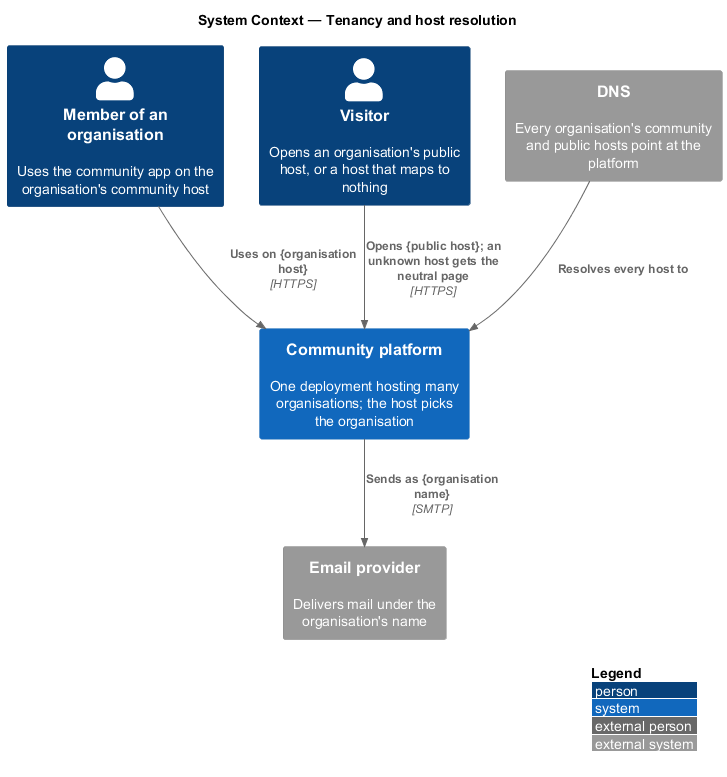

The diagram above was rendered by PlantUML. Its source (embedded in the PNG):
@startuml
!include <C4/C4_Context>
LAYOUT_WITH_LEGEND()
title System Context — Tenancy and host resolution
Person(member, "Member of an organisation", "Uses the community app on the organisation's community host")
Person(visitor, "Visitor", "Opens an organisation's public host, or a host that maps to nothing")
System(platform, "Community platform", "One deployment hosting many organisations; the host picks the organisation")
System_Ext(dns, "DNS", "Every organisation's community and public hosts point at the platform")
System_Ext(email, "Email provider", "Delivers mail under the organisation's name")
Rel(member, platform, "Uses on {organisation host}", "HTTPS")
Rel(visitor, platform, "Opens {public host}; an unknown host gets the neutral page", "HTTPS")
Rel(dns, platform, "Resolves every host to")
Rel(platform, email, "Sends as {organisation name}", "SMTP")
@enduml